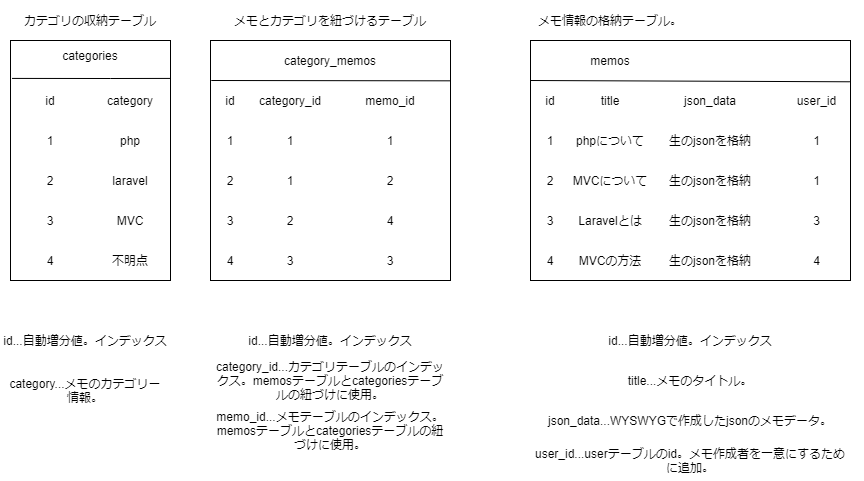

The diagram above was exported from draw.io. Its source (the exported page's mxGraphModel, read from the mxfile embedded in the PNG):
<mxGraphModel dx="744" dy="539" grid="1" gridSize="10" guides="1" tooltips="1" connect="1" arrows="1" fold="1" page="1" pageScale="1" pageWidth="827" pageHeight="1169" math="0" shadow="0">
  <root>
    <mxCell id="0" />
    <mxCell id="1" parent="0" />
    <mxCell id="reZ0Al6KaP8ormit615c-3" value="カテゴリの収納テーブル" style="text;html=1;strokeColor=none;fillColor=none;align=center;verticalAlign=middle;whiteSpace=wrap;rounded=0;" vertex="1" parent="1">
      <mxGeometry x="80" y="40" width="160" height="40" as="geometry" />
    </mxCell>
    <mxCell id="reZ0Al6KaP8ormit615c-4" value="categories" style="text;html=1;strokeColor=none;fillColor=none;align=center;verticalAlign=middle;whiteSpace=wrap;rounded=0;" vertex="1" parent="1">
      <mxGeometry x="80" y="80" width="160" height="30" as="geometry" />
    </mxCell>
    <mxCell id="reZ0Al6KaP8ormit615c-5" value="id" style="text;html=1;strokeColor=none;fillColor=none;align=center;verticalAlign=middle;whiteSpace=wrap;rounded=0;" vertex="1" parent="1">
      <mxGeometry x="80" y="120" width="80" height="40" as="geometry" />
    </mxCell>
    <mxCell id="reZ0Al6KaP8ormit615c-6" value="category" style="text;html=1;strokeColor=none;fillColor=none;align=center;verticalAlign=middle;whiteSpace=wrap;rounded=0;" vertex="1" parent="1">
      <mxGeometry x="160" y="120" width="80" height="40" as="geometry" />
    </mxCell>
    <mxCell id="reZ0Al6KaP8ormit615c-7" value="1" style="text;html=1;strokeColor=none;fillColor=none;align=center;verticalAlign=middle;whiteSpace=wrap;rounded=0;" vertex="1" parent="1">
      <mxGeometry x="80" y="160" width="80" height="40" as="geometry" />
    </mxCell>
    <mxCell id="reZ0Al6KaP8ormit615c-8" value="2" style="text;html=1;strokeColor=none;fillColor=none;align=center;verticalAlign=middle;whiteSpace=wrap;rounded=0;" vertex="1" parent="1">
      <mxGeometry x="80" y="200" width="80" height="40" as="geometry" />
    </mxCell>
    <mxCell id="reZ0Al6KaP8ormit615c-9" value="3" style="text;html=1;strokeColor=none;fillColor=none;align=center;verticalAlign=middle;whiteSpace=wrap;rounded=0;" vertex="1" parent="1">
      <mxGeometry x="80" y="240" width="80" height="40" as="geometry" />
    </mxCell>
    <mxCell id="reZ0Al6KaP8ormit615c-10" value="4" style="text;html=1;strokeColor=none;fillColor=none;align=center;verticalAlign=middle;whiteSpace=wrap;rounded=0;" vertex="1" parent="1">
      <mxGeometry x="80" y="280" width="80" height="40" as="geometry" />
    </mxCell>
    <mxCell id="reZ0Al6KaP8ormit615c-11" value="php" style="text;html=1;strokeColor=none;fillColor=none;align=center;verticalAlign=middle;whiteSpace=wrap;rounded=0;" vertex="1" parent="1">
      <mxGeometry x="160" y="160" width="80" height="40" as="geometry" />
    </mxCell>
    <mxCell id="reZ0Al6KaP8ormit615c-12" value="MVC" style="text;html=1;strokeColor=none;fillColor=none;align=center;verticalAlign=middle;whiteSpace=wrap;rounded=0;" vertex="1" parent="1">
      <mxGeometry x="160" y="240" width="80" height="40" as="geometry" />
    </mxCell>
    <mxCell id="reZ0Al6KaP8ormit615c-13" value="不明点" style="text;html=1;strokeColor=none;fillColor=none;align=center;verticalAlign=middle;whiteSpace=wrap;rounded=0;" vertex="1" parent="1">
      <mxGeometry x="160" y="280" width="80" height="40" as="geometry" />
    </mxCell>
    <mxCell id="reZ0Al6KaP8ormit615c-14" value="laravel" style="text;html=1;strokeColor=none;fillColor=none;align=center;verticalAlign=middle;whiteSpace=wrap;rounded=0;" vertex="1" parent="1">
      <mxGeometry x="160" y="200" width="80" height="40" as="geometry" />
    </mxCell>
    <mxCell id="reZ0Al6KaP8ormit615c-15" style="edgeStyle=orthogonalEdgeStyle;rounded=0;orthogonalLoop=1;jettySize=auto;html=1;exitX=0.5;exitY=1;exitDx=0;exitDy=0;" edge="1" parent="1" source="reZ0Al6KaP8ormit615c-13" target="reZ0Al6KaP8ormit615c-13">
      <mxGeometry relative="1" as="geometry" />
    </mxCell>
    <mxCell id="reZ0Al6KaP8ormit615c-16" value="" style="rounded=0;whiteSpace=wrap;html=1;fillColor=none;" vertex="1" parent="1">
      <mxGeometry x="80" y="80" width="160" height="240" as="geometry" />
    </mxCell>
    <mxCell id="reZ0Al6KaP8ormit615c-17" value="" style="endArrow=none;html=1;rounded=0;exitX=0.01;exitY=0.158;exitDx=0;exitDy=0;exitPerimeter=0;entryX=1;entryY=0.158;entryDx=0;entryDy=0;entryPerimeter=0;" edge="1" parent="1" source="reZ0Al6KaP8ormit615c-16" target="reZ0Al6KaP8ormit615c-16">
      <mxGeometry width="50" height="50" relative="1" as="geometry">
        <mxPoint x="135" y="150" as="sourcePoint" />
        <mxPoint x="185" y="100" as="targetPoint" />
        <Array as="points">
          <mxPoint x="180" y="118" />
        </Array>
      </mxGeometry>
    </mxCell>
    <mxCell id="reZ0Al6KaP8ormit615c-18" value="メモとカテゴリを紐づけるテーブル" style="text;html=1;strokeColor=none;fillColor=none;align=center;verticalAlign=middle;whiteSpace=wrap;rounded=0;" vertex="1" parent="1">
      <mxGeometry x="280" y="40" width="240" height="40" as="geometry" />
    </mxCell>
    <mxCell id="reZ0Al6KaP8ormit615c-19" value="category_memos" style="text;html=1;strokeColor=none;fillColor=none;align=center;verticalAlign=middle;whiteSpace=wrap;rounded=0;" vertex="1" parent="1">
      <mxGeometry x="280" y="80" width="240" height="40" as="geometry" />
    </mxCell>
    <mxCell id="reZ0Al6KaP8ormit615c-20" value="id" style="text;html=1;strokeColor=none;fillColor=none;align=center;verticalAlign=middle;whiteSpace=wrap;rounded=0;" vertex="1" parent="1">
      <mxGeometry x="280" y="120" width="40" height="40" as="geometry" />
    </mxCell>
    <mxCell id="reZ0Al6KaP8ormit615c-21" value="category_id" style="text;html=1;strokeColor=none;fillColor=none;align=center;verticalAlign=middle;whiteSpace=wrap;rounded=0;" vertex="1" parent="1">
      <mxGeometry x="320" y="120" width="80" height="40" as="geometry" />
    </mxCell>
    <mxCell id="reZ0Al6KaP8ormit615c-22" value="memo_id" style="text;html=1;strokeColor=none;fillColor=none;align=center;verticalAlign=middle;whiteSpace=wrap;rounded=0;" vertex="1" parent="1">
      <mxGeometry x="400" y="120" width="120" height="40" as="geometry" />
    </mxCell>
    <mxCell id="reZ0Al6KaP8ormit615c-23" value="1" style="text;html=1;strokeColor=none;fillColor=none;align=center;verticalAlign=middle;whiteSpace=wrap;rounded=0;" vertex="1" parent="1">
      <mxGeometry x="280" y="160" width="40" height="40" as="geometry" />
    </mxCell>
    <mxCell id="reZ0Al6KaP8ormit615c-24" value="2" style="text;html=1;strokeColor=none;fillColor=none;align=center;verticalAlign=middle;whiteSpace=wrap;rounded=0;" vertex="1" parent="1">
      <mxGeometry x="280" y="200" width="40" height="40" as="geometry" />
    </mxCell>
    <mxCell id="reZ0Al6KaP8ormit615c-25" value="3" style="text;html=1;strokeColor=none;fillColor=none;align=center;verticalAlign=middle;whiteSpace=wrap;rounded=0;" vertex="1" parent="1">
      <mxGeometry x="280" y="240" width="40" height="40" as="geometry" />
    </mxCell>
    <mxCell id="reZ0Al6KaP8ormit615c-26" value="4" style="text;html=1;strokeColor=none;fillColor=none;align=center;verticalAlign=middle;whiteSpace=wrap;rounded=0;" vertex="1" parent="1">
      <mxGeometry x="280" y="280" width="40" height="40" as="geometry" />
    </mxCell>
    <mxCell id="reZ0Al6KaP8ormit615c-27" value="1" style="text;html=1;strokeColor=none;fillColor=none;align=center;verticalAlign=middle;whiteSpace=wrap;rounded=0;" vertex="1" parent="1">
      <mxGeometry x="320" y="160" width="80" height="40" as="geometry" />
    </mxCell>
    <mxCell id="reZ0Al6KaP8ormit615c-28" value="1" style="text;html=1;strokeColor=none;fillColor=none;align=center;verticalAlign=middle;whiteSpace=wrap;rounded=0;" vertex="1" parent="1">
      <mxGeometry x="320" y="200" width="80" height="40" as="geometry" />
    </mxCell>
    <mxCell id="reZ0Al6KaP8ormit615c-29" value="2" style="text;html=1;strokeColor=none;fillColor=none;align=center;verticalAlign=middle;whiteSpace=wrap;rounded=0;" vertex="1" parent="1">
      <mxGeometry x="320" y="240" width="80" height="40" as="geometry" />
    </mxCell>
    <mxCell id="reZ0Al6KaP8ormit615c-30" value="3" style="text;html=1;strokeColor=none;fillColor=none;align=center;verticalAlign=middle;whiteSpace=wrap;rounded=0;" vertex="1" parent="1">
      <mxGeometry x="320" y="280" width="80" height="40" as="geometry" />
    </mxCell>
    <mxCell id="reZ0Al6KaP8ormit615c-31" value="1" style="text;html=1;strokeColor=none;fillColor=none;align=center;verticalAlign=middle;whiteSpace=wrap;rounded=0;" vertex="1" parent="1">
      <mxGeometry x="400" y="160" width="120" height="40" as="geometry" />
    </mxCell>
    <mxCell id="reZ0Al6KaP8ormit615c-32" value="2" style="text;html=1;strokeColor=none;fillColor=none;align=center;verticalAlign=middle;whiteSpace=wrap;rounded=0;" vertex="1" parent="1">
      <mxGeometry x="400" y="200" width="120" height="40" as="geometry" />
    </mxCell>
    <mxCell id="reZ0Al6KaP8ormit615c-33" value="4" style="text;html=1;strokeColor=none;fillColor=none;align=center;verticalAlign=middle;whiteSpace=wrap;rounded=0;" vertex="1" parent="1">
      <mxGeometry x="400" y="240" width="120" height="40" as="geometry" />
    </mxCell>
    <mxCell id="reZ0Al6KaP8ormit615c-34" value="3" style="text;html=1;strokeColor=none;fillColor=none;align=center;verticalAlign=middle;whiteSpace=wrap;rounded=0;" vertex="1" parent="1">
      <mxGeometry x="400" y="280" width="120" height="40" as="geometry" />
    </mxCell>
    <mxCell id="reZ0Al6KaP8ormit615c-35" value="" style="rounded=0;whiteSpace=wrap;html=1;fillColor=none;" vertex="1" parent="1">
      <mxGeometry x="280" y="80" width="240" height="240" as="geometry" />
    </mxCell>
    <mxCell id="reZ0Al6KaP8ormit615c-36" value="" style="endArrow=none;html=1;rounded=0;exitX=0.01;exitY=0.158;exitDx=0;exitDy=0;exitPerimeter=0;entryX=1;entryY=0.168;entryDx=0;entryDy=0;entryPerimeter=0;" edge="1" parent="1" target="reZ0Al6KaP8ormit615c-35">
      <mxGeometry width="50" height="50" relative="1" as="geometry">
        <mxPoint x="280.8" y="119.99999999999996" as="sourcePoint" />
        <mxPoint x="439.2" y="119.99999999999996" as="targetPoint" />
      </mxGeometry>
    </mxCell>
    <mxCell id="reZ0Al6KaP8ormit615c-37" value="id...自動増分値。インデックス" style="text;html=1;strokeColor=none;fillColor=none;align=center;verticalAlign=middle;whiteSpace=wrap;rounded=0;" vertex="1" parent="1">
      <mxGeometry x="70" y="360" width="170" height="40" as="geometry" />
    </mxCell>
    <mxCell id="reZ0Al6KaP8ormit615c-38" value="category...メモのカテゴリー&lt;br&gt;情報。" style="text;html=1;strokeColor=none;fillColor=none;align=center;verticalAlign=middle;whiteSpace=wrap;rounded=0;" vertex="1" parent="1">
      <mxGeometry x="70" y="400" width="170" height="60" as="geometry" />
    </mxCell>
    <mxCell id="reZ0Al6KaP8ormit615c-39" value="id...自動増分値。インデックス" style="text;html=1;strokeColor=none;fillColor=none;align=center;verticalAlign=middle;whiteSpace=wrap;rounded=0;" vertex="1" parent="1">
      <mxGeometry x="280" y="360" width="240" height="40" as="geometry" />
    </mxCell>
    <mxCell id="reZ0Al6KaP8ormit615c-40" value="category_id...カテゴリテーブルのインデックス。memosテーブルとcategoriesテーブルの紐づけに使用。" style="text;html=1;strokeColor=none;fillColor=none;align=center;verticalAlign=middle;whiteSpace=wrap;rounded=0;" vertex="1" parent="1">
      <mxGeometry x="280" y="400" width="240" height="40" as="geometry" />
    </mxCell>
    <mxCell id="reZ0Al6KaP8ormit615c-41" value="memo_id...メモテーブルのインデックス。&lt;br&gt;memosテーブルとcategoriesテーブルの紐づけに使用。" style="text;html=1;strokeColor=none;fillColor=none;align=center;verticalAlign=middle;whiteSpace=wrap;rounded=0;" vertex="1" parent="1">
      <mxGeometry x="280" y="450" width="240" height="40" as="geometry" />
    </mxCell>
    <mxCell id="reZ0Al6KaP8ormit615c-42" value="メモ情報の格納テーブル。" style="text;html=1;strokeColor=none;fillColor=none;align=center;verticalAlign=middle;whiteSpace=wrap;rounded=0;" vertex="1" parent="1">
      <mxGeometry x="560" y="40" width="240" height="40" as="geometry" />
    </mxCell>
    <mxCell id="reZ0Al6KaP8ormit615c-43" value="memos" style="text;html=1;strokeColor=none;fillColor=none;align=center;verticalAlign=middle;whiteSpace=wrap;rounded=0;" vertex="1" parent="1">
      <mxGeometry x="560" y="80" width="240" height="40" as="geometry" />
    </mxCell>
    <mxCell id="reZ0Al6KaP8ormit615c-44" value="id" style="text;html=1;strokeColor=none;fillColor=none;align=center;verticalAlign=middle;whiteSpace=wrap;rounded=0;" vertex="1" parent="1">
      <mxGeometry x="600" y="120" width="40" height="40" as="geometry" />
    </mxCell>
    <mxCell id="reZ0Al6KaP8ormit615c-45" value="1" style="text;html=1;strokeColor=none;fillColor=none;align=center;verticalAlign=middle;whiteSpace=wrap;rounded=0;" vertex="1" parent="1">
      <mxGeometry x="600" y="160" width="40" height="40" as="geometry" />
    </mxCell>
    <mxCell id="reZ0Al6KaP8ormit615c-46" value="2" style="text;html=1;strokeColor=none;fillColor=none;align=center;verticalAlign=middle;whiteSpace=wrap;rounded=0;" vertex="1" parent="1">
      <mxGeometry x="600" y="200" width="40" height="40" as="geometry" />
    </mxCell>
    <mxCell id="reZ0Al6KaP8ormit615c-47" value="3" style="text;html=1;strokeColor=none;fillColor=none;align=center;verticalAlign=middle;whiteSpace=wrap;rounded=0;" vertex="1" parent="1">
      <mxGeometry x="600" y="240" width="40" height="40" as="geometry" />
    </mxCell>
    <mxCell id="reZ0Al6KaP8ormit615c-48" value="4" style="text;html=1;strokeColor=none;fillColor=none;align=center;verticalAlign=middle;whiteSpace=wrap;rounded=0;" vertex="1" parent="1">
      <mxGeometry x="600" y="280" width="40" height="40" as="geometry" />
    </mxCell>
    <mxCell id="reZ0Al6KaP8ormit615c-49" value="title" style="text;html=1;strokeColor=none;fillColor=none;align=center;verticalAlign=middle;whiteSpace=wrap;rounded=0;" vertex="1" parent="1">
      <mxGeometry x="640" y="120" width="80" height="40" as="geometry" />
    </mxCell>
    <mxCell id="reZ0Al6KaP8ormit615c-50" value="phpについて" style="text;html=1;strokeColor=none;fillColor=none;align=center;verticalAlign=middle;whiteSpace=wrap;rounded=0;" vertex="1" parent="1">
      <mxGeometry x="640" y="160" width="80" height="40" as="geometry" />
    </mxCell>
    <mxCell id="reZ0Al6KaP8ormit615c-51" value="MVCについて" style="text;html=1;strokeColor=none;fillColor=none;align=center;verticalAlign=middle;whiteSpace=wrap;rounded=0;" vertex="1" parent="1">
      <mxGeometry x="640" y="200" width="80" height="40" as="geometry" />
    </mxCell>
    <mxCell id="reZ0Al6KaP8ormit615c-52" value="Laravelとは" style="text;html=1;strokeColor=none;fillColor=none;align=center;verticalAlign=middle;whiteSpace=wrap;rounded=0;" vertex="1" parent="1">
      <mxGeometry x="640" y="240" width="80" height="40" as="geometry" />
    </mxCell>
    <mxCell id="reZ0Al6KaP8ormit615c-53" value="MVCの方法" style="text;html=1;strokeColor=none;fillColor=none;align=center;verticalAlign=middle;whiteSpace=wrap;rounded=0;" vertex="1" parent="1">
      <mxGeometry x="640" y="280" width="80" height="40" as="geometry" />
    </mxCell>
    <mxCell id="reZ0Al6KaP8ormit615c-54" value="json_data" style="text;html=1;strokeColor=none;fillColor=none;align=center;verticalAlign=middle;whiteSpace=wrap;rounded=0;" vertex="1" parent="1">
      <mxGeometry x="720" y="120" width="120" height="40" as="geometry" />
    </mxCell>
    <mxCell id="reZ0Al6KaP8ormit615c-55" value="生のjsonを格納" style="text;html=1;strokeColor=none;fillColor=none;align=center;verticalAlign=middle;whiteSpace=wrap;rounded=0;" vertex="1" parent="1">
      <mxGeometry x="720" y="160" width="120" height="40" as="geometry" />
    </mxCell>
    <mxCell id="reZ0Al6KaP8ormit615c-56" value="生のjsonを格納" style="text;html=1;strokeColor=none;fillColor=none;align=center;verticalAlign=middle;whiteSpace=wrap;rounded=0;" vertex="1" parent="1">
      <mxGeometry x="720" y="200" width="120" height="40" as="geometry" />
    </mxCell>
    <mxCell id="reZ0Al6KaP8ormit615c-57" value="生のjsonを格納" style="text;html=1;strokeColor=none;fillColor=none;align=center;verticalAlign=middle;whiteSpace=wrap;rounded=0;" vertex="1" parent="1">
      <mxGeometry x="720" y="240" width="120" height="40" as="geometry" />
    </mxCell>
    <mxCell id="reZ0Al6KaP8ormit615c-58" value="生のjsonを格納" style="text;html=1;strokeColor=none;fillColor=none;align=center;verticalAlign=middle;whiteSpace=wrap;rounded=0;" vertex="1" parent="1">
      <mxGeometry x="720" y="280" width="120" height="40" as="geometry" />
    </mxCell>
    <mxCell id="reZ0Al6KaP8ormit615c-59" value="user_id" style="text;html=1;strokeColor=none;fillColor=none;align=center;verticalAlign=middle;whiteSpace=wrap;rounded=0;" vertex="1" parent="1">
      <mxGeometry x="840" y="120" width="93" height="40" as="geometry" />
    </mxCell>
    <mxCell id="reZ0Al6KaP8ormit615c-60" value="1" style="text;html=1;strokeColor=none;fillColor=none;align=center;verticalAlign=middle;whiteSpace=wrap;rounded=0;" vertex="1" parent="1">
      <mxGeometry x="840" y="160" width="93" height="40" as="geometry" />
    </mxCell>
    <mxCell id="reZ0Al6KaP8ormit615c-61" value="1" style="text;html=1;strokeColor=none;fillColor=none;align=center;verticalAlign=middle;whiteSpace=wrap;rounded=0;" vertex="1" parent="1">
      <mxGeometry x="840" y="200" width="93" height="40" as="geometry" />
    </mxCell>
    <mxCell id="reZ0Al6KaP8ormit615c-62" value="3" style="text;html=1;strokeColor=none;fillColor=none;align=center;verticalAlign=middle;whiteSpace=wrap;rounded=0;" vertex="1" parent="1">
      <mxGeometry x="840" y="240" width="93" height="40" as="geometry" />
    </mxCell>
    <mxCell id="reZ0Al6KaP8ormit615c-63" value="4" style="text;html=1;strokeColor=none;fillColor=none;align=center;verticalAlign=middle;whiteSpace=wrap;rounded=0;" vertex="1" parent="1">
      <mxGeometry x="840" y="280" width="93" height="40" as="geometry" />
    </mxCell>
    <mxCell id="reZ0Al6KaP8ormit615c-64" value="" style="rounded=0;whiteSpace=wrap;html=1;fillColor=none;" vertex="1" parent="1">
      <mxGeometry x="600" y="80" width="320" height="240" as="geometry" />
    </mxCell>
    <mxCell id="reZ0Al6KaP8ormit615c-65" value="" style="endArrow=none;html=1;rounded=0;exitX=0.01;exitY=0.158;exitDx=0;exitDy=0;exitPerimeter=0;entryX=0.998;entryY=0.172;entryDx=0;entryDy=0;entryPerimeter=0;" edge="1" parent="1" target="reZ0Al6KaP8ormit615c-64">
      <mxGeometry width="50" height="50" relative="1" as="geometry">
        <mxPoint x="600" y="120" as="sourcePoint" />
        <mxPoint x="839.2" y="120.32000000000005" as="targetPoint" />
      </mxGeometry>
    </mxCell>
    <mxCell id="reZ0Al6KaP8ormit615c-66" value="id...自動増分値。インデックス" style="text;html=1;strokeColor=none;fillColor=none;align=center;verticalAlign=middle;whiteSpace=wrap;rounded=0;" vertex="1" parent="1">
      <mxGeometry x="600" y="360" width="320" height="40" as="geometry" />
    </mxCell>
    <mxCell id="reZ0Al6KaP8ormit615c-67" value="title...メモのタイトル。" style="text;html=1;strokeColor=none;fillColor=none;align=center;verticalAlign=middle;whiteSpace=wrap;rounded=0;" vertex="1" parent="1">
      <mxGeometry x="600" y="400" width="320" height="40" as="geometry" />
    </mxCell>
    <mxCell id="reZ0Al6KaP8ormit615c-68" value="json_data...WYSWYGで作成したjsonのメモデータ。" style="text;html=1;strokeColor=none;fillColor=none;align=center;verticalAlign=middle;whiteSpace=wrap;rounded=0;" vertex="1" parent="1">
      <mxGeometry x="600" y="440" width="320" height="40" as="geometry" />
    </mxCell>
    <mxCell id="reZ0Al6KaP8ormit615c-69" value="user_id...userテーブルのid。メモ作成者を一意にするために追加。" style="text;html=1;strokeColor=none;fillColor=none;align=center;verticalAlign=middle;whiteSpace=wrap;rounded=0;" vertex="1" parent="1">
      <mxGeometry x="600" y="480" width="320" height="40" as="geometry" />
    </mxCell>
  </root>
</mxGraphModel>